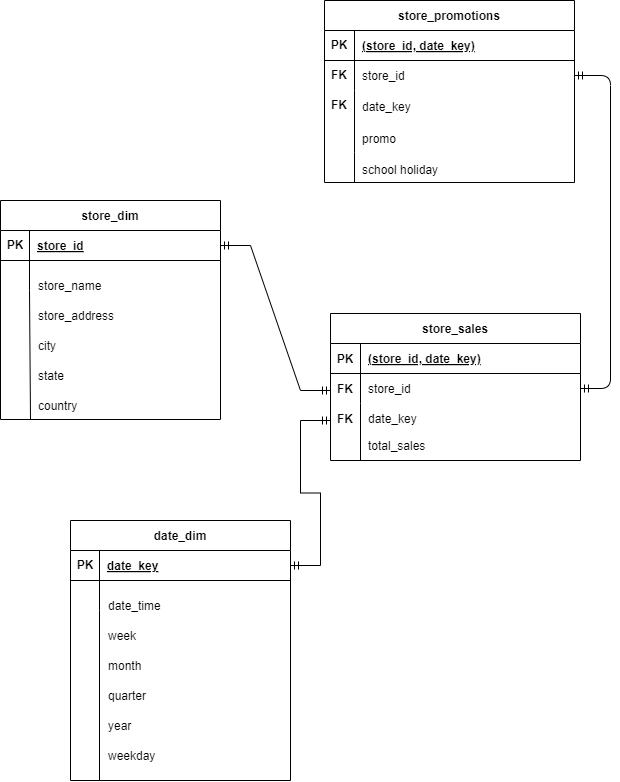

The diagram above was exported from draw.io. Its source (the exported page's mxGraphModel, read from the mxfile embedded in the PNG):
<mxGraphModel dx="1801" dy="1050" grid="1" gridSize="10" guides="1" tooltips="1" connect="1" arrows="1" fold="1" page="1" pageScale="1" pageWidth="850" pageHeight="1100" math="0" shadow="0" extFonts="Permanent Marker^https://fonts.googleapis.com/css?family=Permanent+Marker">
  <root>
    <mxCell id="0" />
    <mxCell id="1" parent="0" />
    <mxCell id="C-vyLk0tnHw3VtMMgP7b-12" value="" style="edgeStyle=entityRelationEdgeStyle;endArrow=ERmandOne;startArrow=ERmandOne;endFill=0;startFill=0;exitX=1;exitY=0.5;exitDx=0;exitDy=0;" parent="1" source="C-vyLk0tnHw3VtMMgP7b-6" target="C-vyLk0tnHw3VtMMgP7b-17" edge="1">
      <mxGeometry width="100" height="100" relative="1" as="geometry">
        <mxPoint x="400" y="180" as="sourcePoint" />
        <mxPoint x="460" y="205" as="targetPoint" />
      </mxGeometry>
    </mxCell>
    <mxCell id="C-vyLk0tnHw3VtMMgP7b-13" value="store_sales" style="shape=table;startSize=30;container=1;collapsible=1;childLayout=tableLayout;fixedRows=1;rowLines=0;fontStyle=1;align=center;resizeLast=1;" parent="1" vertex="1">
      <mxGeometry x="440" y="503" width="250" height="147" as="geometry" />
    </mxCell>
    <mxCell id="C-vyLk0tnHw3VtMMgP7b-14" value="" style="shape=partialRectangle;collapsible=0;dropTarget=0;pointerEvents=0;fillColor=none;points=[[0,0.5],[1,0.5]];portConstraint=eastwest;top=0;left=0;right=0;bottom=1;" parent="C-vyLk0tnHw3VtMMgP7b-13" vertex="1">
      <mxGeometry y="30" width="250" height="30" as="geometry" />
    </mxCell>
    <mxCell id="C-vyLk0tnHw3VtMMgP7b-15" value="" style="shape=partialRectangle;overflow=hidden;connectable=0;fillColor=none;top=0;left=0;bottom=0;right=0;fontStyle=1;" parent="C-vyLk0tnHw3VtMMgP7b-14" vertex="1">
      <mxGeometry width="30" height="30" as="geometry">
        <mxRectangle width="30" height="30" as="alternateBounds" />
      </mxGeometry>
    </mxCell>
    <mxCell id="C-vyLk0tnHw3VtMMgP7b-16" value="(store_id, date_key)" style="shape=partialRectangle;overflow=hidden;connectable=0;fillColor=none;top=0;left=0;bottom=0;right=0;align=left;spacingLeft=6;fontStyle=5;" parent="C-vyLk0tnHw3VtMMgP7b-14" vertex="1">
      <mxGeometry x="30" width="220" height="30" as="geometry">
        <mxRectangle width="220" height="30" as="alternateBounds" />
      </mxGeometry>
    </mxCell>
    <mxCell id="C-vyLk0tnHw3VtMMgP7b-17" value="" style="shape=partialRectangle;collapsible=0;dropTarget=0;pointerEvents=0;fillColor=none;points=[[0,0.5],[1,0.5]];portConstraint=eastwest;top=0;left=0;right=0;bottom=0;" parent="C-vyLk0tnHw3VtMMgP7b-13" vertex="1">
      <mxGeometry y="60" width="250" height="30" as="geometry" />
    </mxCell>
    <mxCell id="C-vyLk0tnHw3VtMMgP7b-18" value="" style="shape=partialRectangle;overflow=hidden;connectable=0;fillColor=none;top=0;left=0;bottom=0;right=0;" parent="C-vyLk0tnHw3VtMMgP7b-17" vertex="1">
      <mxGeometry width="30" height="30" as="geometry">
        <mxRectangle width="30" height="30" as="alternateBounds" />
      </mxGeometry>
    </mxCell>
    <mxCell id="C-vyLk0tnHw3VtMMgP7b-19" value="store_id" style="shape=partialRectangle;overflow=hidden;connectable=0;fillColor=none;top=0;left=0;bottom=0;right=0;align=left;spacingLeft=6;" parent="C-vyLk0tnHw3VtMMgP7b-17" vertex="1">
      <mxGeometry x="30" width="220" height="30" as="geometry">
        <mxRectangle width="220" height="30" as="alternateBounds" />
      </mxGeometry>
    </mxCell>
    <mxCell id="C-vyLk0tnHw3VtMMgP7b-20" value="" style="shape=partialRectangle;collapsible=0;dropTarget=0;pointerEvents=0;fillColor=none;points=[[0,0.5],[1,0.5]];portConstraint=eastwest;top=0;left=0;right=0;bottom=0;" parent="C-vyLk0tnHw3VtMMgP7b-13" vertex="1">
      <mxGeometry y="90" width="250" height="30" as="geometry" />
    </mxCell>
    <mxCell id="C-vyLk0tnHw3VtMMgP7b-21" value="" style="shape=partialRectangle;overflow=hidden;connectable=0;fillColor=none;top=0;left=0;bottom=0;right=0;" parent="C-vyLk0tnHw3VtMMgP7b-20" vertex="1">
      <mxGeometry width="30" height="30" as="geometry">
        <mxRectangle width="30" height="30" as="alternateBounds" />
      </mxGeometry>
    </mxCell>
    <mxCell id="C-vyLk0tnHw3VtMMgP7b-22" value="date_key" style="shape=partialRectangle;overflow=hidden;connectable=0;fillColor=none;top=0;left=0;bottom=0;right=0;align=left;spacingLeft=6;" parent="C-vyLk0tnHw3VtMMgP7b-20" vertex="1">
      <mxGeometry x="30" width="220" height="30" as="geometry">
        <mxRectangle width="220" height="30" as="alternateBounds" />
      </mxGeometry>
    </mxCell>
    <mxCell id="ksdsTG3sdfzyyeznk6aE-56" value="PK" style="shape=partialRectangle;connectable=0;fillColor=none;top=0;left=0;bottom=0;right=0;fontStyle=1;overflow=hidden;whiteSpace=wrap;html=1;" parent="1" vertex="1">
      <mxGeometry x="440" y="534" width="30" height="30" as="geometry">
        <mxRectangle width="30" height="30" as="alternateBounds" />
      </mxGeometry>
    </mxCell>
    <mxCell id="ksdsTG3sdfzyyeznk6aE-77" value="FK" style="shape=partialRectangle;connectable=0;fillColor=none;top=0;left=0;bottom=0;right=0;fontStyle=1;overflow=hidden;whiteSpace=wrap;html=1;" parent="1" vertex="1">
      <mxGeometry x="440" y="564" width="30" height="30" as="geometry">
        <mxRectangle width="30" height="30" as="alternateBounds" />
      </mxGeometry>
    </mxCell>
    <mxCell id="ksdsTG3sdfzyyeznk6aE-79" value="total_sales" style="shape=partialRectangle;overflow=hidden;connectable=0;fillColor=none;top=0;left=0;bottom=0;right=0;align=left;spacingLeft=6;" parent="1" vertex="1">
      <mxGeometry x="470" y="620" width="220" height="30" as="geometry">
        <mxRectangle width="220" height="30" as="alternateBounds" />
      </mxGeometry>
    </mxCell>
    <mxCell id="ksdsTG3sdfzyyeznk6aE-80" value="" style="endArrow=none;html=1;rounded=0;" parent="1" edge="1">
      <mxGeometry width="50" height="50" relative="1" as="geometry">
        <mxPoint x="470" y="650" as="sourcePoint" />
        <mxPoint x="470" y="620" as="targetPoint" />
      </mxGeometry>
    </mxCell>
    <mxCell id="ksdsTG3sdfzyyeznk6aE-81" value="FK" style="shape=partialRectangle;connectable=0;fillColor=none;top=0;left=0;bottom=0;right=0;fontStyle=1;overflow=hidden;whiteSpace=wrap;html=1;" parent="1" vertex="1">
      <mxGeometry x="440" y="594" width="30" height="30" as="geometry">
        <mxRectangle width="30" height="30" as="alternateBounds" />
      </mxGeometry>
    </mxCell>
    <mxCell id="ksdsTG3sdfzyyeznk6aE-87" value="" style="edgeStyle=entityRelationEdgeStyle;fontSize=12;html=1;endArrow=ERmandOne;rounded=0;exitX=1;exitY=0.5;exitDx=0;exitDy=0;startArrow=ERmandOne;startFill=0;endFill=0;" parent="1" source="C-vyLk0tnHw3VtMMgP7b-24" edge="1">
      <mxGeometry width="100" height="100" relative="1" as="geometry">
        <mxPoint x="190" y="550" as="sourcePoint" />
        <mxPoint x="440" y="580" as="targetPoint" />
      </mxGeometry>
    </mxCell>
    <mxCell id="ksdsTG3sdfzyyeznk6aE-88" value="" style="group" parent="1" vertex="1" connectable="0">
      <mxGeometry x="110" y="390" width="220" height="220" as="geometry" />
    </mxCell>
    <mxCell id="C-vyLk0tnHw3VtMMgP7b-23" value="store_dim" style="shape=table;startSize=30;container=1;collapsible=1;childLayout=tableLayout;fixedRows=1;rowLines=0;fontStyle=1;align=center;resizeLast=1;" parent="ksdsTG3sdfzyyeznk6aE-88" vertex="1">
      <mxGeometry width="220" height="219" as="geometry">
        <mxRectangle x="121" y="120" width="70" height="30" as="alternateBounds" />
      </mxGeometry>
    </mxCell>
    <mxCell id="C-vyLk0tnHw3VtMMgP7b-24" value="" style="shape=partialRectangle;collapsible=0;dropTarget=0;pointerEvents=0;fillColor=none;points=[[0,0.5],[1,0.5]];portConstraint=eastwest;top=0;left=0;right=0;bottom=1;" parent="C-vyLk0tnHw3VtMMgP7b-23" vertex="1">
      <mxGeometry y="30" width="220" height="30" as="geometry" />
    </mxCell>
    <mxCell id="C-vyLk0tnHw3VtMMgP7b-25" value="" style="shape=partialRectangle;overflow=hidden;connectable=0;fillColor=none;top=0;left=0;bottom=0;right=0;fontStyle=1;" parent="C-vyLk0tnHw3VtMMgP7b-24" vertex="1">
      <mxGeometry width="29" height="30" as="geometry">
        <mxRectangle width="29" height="30" as="alternateBounds" />
      </mxGeometry>
    </mxCell>
    <mxCell id="C-vyLk0tnHw3VtMMgP7b-26" value="store_id" style="shape=partialRectangle;overflow=hidden;connectable=0;fillColor=none;top=0;left=0;bottom=0;right=0;align=left;spacingLeft=6;fontStyle=5;strokeColor=default;" parent="C-vyLk0tnHw3VtMMgP7b-24" vertex="1">
      <mxGeometry x="29" width="191" height="30" as="geometry">
        <mxRectangle width="191" height="30" as="alternateBounds" />
      </mxGeometry>
    </mxCell>
    <mxCell id="C-vyLk0tnHw3VtMMgP7b-27" value="" style="shape=partialRectangle;collapsible=0;dropTarget=0;pointerEvents=0;fillColor=none;points=[[0,0.5],[1,0.5]];portConstraint=eastwest;top=0;left=0;right=0;bottom=0;" parent="C-vyLk0tnHw3VtMMgP7b-23" vertex="1">
      <mxGeometry y="60" width="220" height="30" as="geometry" />
    </mxCell>
    <mxCell id="C-vyLk0tnHw3VtMMgP7b-28" value="" style="shape=partialRectangle;overflow=hidden;connectable=0;fillColor=none;top=0;left=0;bottom=0;right=0;" parent="C-vyLk0tnHw3VtMMgP7b-27" vertex="1">
      <mxGeometry width="29" height="30" as="geometry">
        <mxRectangle width="29" height="30" as="alternateBounds" />
      </mxGeometry>
    </mxCell>
    <mxCell id="C-vyLk0tnHw3VtMMgP7b-29" value="" style="shape=partialRectangle;overflow=hidden;connectable=0;fillColor=none;top=0;left=0;bottom=0;right=0;align=left;spacingLeft=6;" parent="C-vyLk0tnHw3VtMMgP7b-27" vertex="1">
      <mxGeometry x="29" width="191" height="30" as="geometry">
        <mxRectangle width="191" height="30" as="alternateBounds" />
      </mxGeometry>
    </mxCell>
    <mxCell id="ksdsTG3sdfzyyeznk6aE-57" value="PK" style="shape=partialRectangle;connectable=0;fillColor=none;top=0;left=0;bottom=0;right=0;fontStyle=1;overflow=hidden;whiteSpace=wrap;html=1;" parent="ksdsTG3sdfzyyeznk6aE-88" vertex="1">
      <mxGeometry y="30" width="30" height="30" as="geometry">
        <mxRectangle width="30" height="30" as="alternateBounds" />
      </mxGeometry>
    </mxCell>
    <mxCell id="ksdsTG3sdfzyyeznk6aE-58" value="store_address" style="shape=partialRectangle;overflow=hidden;connectable=0;fillColor=none;top=0;left=0;bottom=0;right=0;align=left;spacingLeft=6;" parent="ksdsTG3sdfzyyeznk6aE-88" vertex="1">
      <mxGeometry x="30" y="100" width="180" height="30" as="geometry">
        <mxRectangle width="220" height="30" as="alternateBounds" />
      </mxGeometry>
    </mxCell>
    <mxCell id="ksdsTG3sdfzyyeznk6aE-59" value="city" style="shape=partialRectangle;overflow=hidden;connectable=0;fillColor=none;top=0;left=0;bottom=0;right=0;align=left;spacingLeft=6;" parent="ksdsTG3sdfzyyeznk6aE-88" vertex="1">
      <mxGeometry x="30" y="130" width="180" height="30" as="geometry">
        <mxRectangle width="220" height="30" as="alternateBounds" />
      </mxGeometry>
    </mxCell>
    <mxCell id="ksdsTG3sdfzyyeznk6aE-60" value="state" style="shape=partialRectangle;overflow=hidden;connectable=0;fillColor=none;top=0;left=0;bottom=0;right=0;align=left;spacingLeft=6;" parent="ksdsTG3sdfzyyeznk6aE-88" vertex="1">
      <mxGeometry x="30" y="160" width="180" height="30" as="geometry">
        <mxRectangle width="220" height="30" as="alternateBounds" />
      </mxGeometry>
    </mxCell>
    <mxCell id="ksdsTG3sdfzyyeznk6aE-61" value="country" style="shape=partialRectangle;overflow=hidden;connectable=0;fillColor=none;top=0;left=0;bottom=0;right=0;align=left;spacingLeft=6;" parent="ksdsTG3sdfzyyeznk6aE-88" vertex="1">
      <mxGeometry x="30" y="190" width="180" height="30" as="geometry">
        <mxRectangle width="220" height="30" as="alternateBounds" />
      </mxGeometry>
    </mxCell>
    <mxCell id="ksdsTG3sdfzyyeznk6aE-62" value="store_name" style="shape=partialRectangle;overflow=hidden;connectable=0;fillColor=none;top=0;left=0;bottom=0;right=0;align=left;spacingLeft=6;" parent="ksdsTG3sdfzyyeznk6aE-88" vertex="1">
      <mxGeometry x="30" y="70" width="180" height="30" as="geometry">
        <mxRectangle width="220" height="30" as="alternateBounds" />
      </mxGeometry>
    </mxCell>
    <mxCell id="ksdsTG3sdfzyyeznk6aE-63" value="" style="endArrow=none;html=1;rounded=0;" parent="ksdsTG3sdfzyyeznk6aE-88" edge="1">
      <mxGeometry width="50" height="50" relative="1" as="geometry">
        <mxPoint x="30" y="219" as="sourcePoint" />
        <mxPoint x="29" y="90" as="targetPoint" />
      </mxGeometry>
    </mxCell>
    <mxCell id="rmpFVK6eJ0-wuBvJQS-g-1" value="" style="group" parent="1" vertex="1" connectable="0">
      <mxGeometry x="180" y="710" width="220" height="260" as="geometry" />
    </mxCell>
    <mxCell id="rmpFVK6eJ0-wuBvJQS-g-2" value="date_dim" style="shape=table;startSize=30;container=1;collapsible=1;childLayout=tableLayout;fixedRows=1;rowLines=0;fontStyle=1;align=center;resizeLast=1;" parent="rmpFVK6eJ0-wuBvJQS-g-1" vertex="1">
      <mxGeometry width="220" height="260" as="geometry">
        <mxRectangle x="121" y="120" width="70" height="30" as="alternateBounds" />
      </mxGeometry>
    </mxCell>
    <mxCell id="rmpFVK6eJ0-wuBvJQS-g-3" value="" style="shape=partialRectangle;collapsible=0;dropTarget=0;pointerEvents=0;fillColor=none;points=[[0,0.5],[1,0.5]];portConstraint=eastwest;top=0;left=0;right=0;bottom=1;" parent="rmpFVK6eJ0-wuBvJQS-g-2" vertex="1">
      <mxGeometry y="30" width="220" height="30" as="geometry" />
    </mxCell>
    <mxCell id="rmpFVK6eJ0-wuBvJQS-g-4" value="" style="shape=partialRectangle;overflow=hidden;connectable=0;fillColor=none;top=0;left=0;bottom=0;right=0;fontStyle=1;" parent="rmpFVK6eJ0-wuBvJQS-g-3" vertex="1">
      <mxGeometry width="29" height="30" as="geometry">
        <mxRectangle width="29" height="30" as="alternateBounds" />
      </mxGeometry>
    </mxCell>
    <mxCell id="rmpFVK6eJ0-wuBvJQS-g-5" value="date_key" style="shape=partialRectangle;overflow=hidden;connectable=0;fillColor=none;top=0;left=0;bottom=0;right=0;align=left;spacingLeft=6;fontStyle=5;strokeColor=default;" parent="rmpFVK6eJ0-wuBvJQS-g-3" vertex="1">
      <mxGeometry x="29" width="191" height="30" as="geometry">
        <mxRectangle width="191" height="30" as="alternateBounds" />
      </mxGeometry>
    </mxCell>
    <mxCell id="rmpFVK6eJ0-wuBvJQS-g-6" value="" style="shape=partialRectangle;collapsible=0;dropTarget=0;pointerEvents=0;fillColor=none;points=[[0,0.5],[1,0.5]];portConstraint=eastwest;top=0;left=0;right=0;bottom=0;" parent="rmpFVK6eJ0-wuBvJQS-g-2" vertex="1">
      <mxGeometry y="60" width="220" height="30" as="geometry" />
    </mxCell>
    <mxCell id="rmpFVK6eJ0-wuBvJQS-g-7" value="" style="shape=partialRectangle;overflow=hidden;connectable=0;fillColor=none;top=0;left=0;bottom=0;right=0;" parent="rmpFVK6eJ0-wuBvJQS-g-6" vertex="1">
      <mxGeometry width="29" height="30" as="geometry">
        <mxRectangle width="29" height="30" as="alternateBounds" />
      </mxGeometry>
    </mxCell>
    <mxCell id="rmpFVK6eJ0-wuBvJQS-g-8" value="" style="shape=partialRectangle;overflow=hidden;connectable=0;fillColor=none;top=0;left=0;bottom=0;right=0;align=left;spacingLeft=6;" parent="rmpFVK6eJ0-wuBvJQS-g-6" vertex="1">
      <mxGeometry x="29" width="191" height="30" as="geometry">
        <mxRectangle width="191" height="30" as="alternateBounds" />
      </mxGeometry>
    </mxCell>
    <mxCell id="rmpFVK6eJ0-wuBvJQS-g-9" value="PK" style="shape=partialRectangle;connectable=0;fillColor=none;top=0;left=0;bottom=0;right=0;fontStyle=1;overflow=hidden;whiteSpace=wrap;html=1;" parent="rmpFVK6eJ0-wuBvJQS-g-1" vertex="1">
      <mxGeometry y="30" width="30" height="30" as="geometry">
        <mxRectangle width="30" height="30" as="alternateBounds" />
      </mxGeometry>
    </mxCell>
    <mxCell id="rmpFVK6eJ0-wuBvJQS-g-10" value="week" style="shape=partialRectangle;overflow=hidden;connectable=0;fillColor=none;top=0;left=0;bottom=0;right=0;align=left;spacingLeft=6;" parent="rmpFVK6eJ0-wuBvJQS-g-1" vertex="1">
      <mxGeometry x="30" y="100" width="180" height="30" as="geometry">
        <mxRectangle width="220" height="30" as="alternateBounds" />
      </mxGeometry>
    </mxCell>
    <mxCell id="rmpFVK6eJ0-wuBvJQS-g-11" value="month" style="shape=partialRectangle;overflow=hidden;connectable=0;fillColor=none;top=0;left=0;bottom=0;right=0;align=left;spacingLeft=6;" parent="rmpFVK6eJ0-wuBvJQS-g-1" vertex="1">
      <mxGeometry x="30" y="130" width="180" height="30" as="geometry">
        <mxRectangle width="220" height="30" as="alternateBounds" />
      </mxGeometry>
    </mxCell>
    <mxCell id="rmpFVK6eJ0-wuBvJQS-g-12" value="quarter" style="shape=partialRectangle;overflow=hidden;connectable=0;fillColor=none;top=0;left=0;bottom=0;right=0;align=left;spacingLeft=6;" parent="rmpFVK6eJ0-wuBvJQS-g-1" vertex="1">
      <mxGeometry x="30" y="160" width="180" height="30" as="geometry">
        <mxRectangle width="220" height="30" as="alternateBounds" />
      </mxGeometry>
    </mxCell>
    <mxCell id="rmpFVK6eJ0-wuBvJQS-g-13" value="year" style="shape=partialRectangle;overflow=hidden;connectable=0;fillColor=none;top=0;left=0;bottom=0;right=0;align=left;spacingLeft=6;" parent="rmpFVK6eJ0-wuBvJQS-g-1" vertex="1">
      <mxGeometry x="30" y="190" width="180" height="30" as="geometry">
        <mxRectangle width="220" height="30" as="alternateBounds" />
      </mxGeometry>
    </mxCell>
    <mxCell id="rmpFVK6eJ0-wuBvJQS-g-14" value="date_time    " style="shape=partialRectangle;overflow=hidden;connectable=0;fillColor=none;top=0;left=0;bottom=0;right=0;align=left;spacingLeft=6;" parent="rmpFVK6eJ0-wuBvJQS-g-1" vertex="1">
      <mxGeometry x="30" y="70" width="180" height="30" as="geometry">
        <mxRectangle width="220" height="30" as="alternateBounds" />
      </mxGeometry>
    </mxCell>
    <mxCell id="rmpFVK6eJ0-wuBvJQS-g-15" value="" style="endArrow=none;html=1;rounded=0;" parent="rmpFVK6eJ0-wuBvJQS-g-1" edge="1">
      <mxGeometry width="50" height="50" relative="1" as="geometry">
        <mxPoint x="29" y="260" as="sourcePoint" />
        <mxPoint x="29" y="90" as="targetPoint" />
      </mxGeometry>
    </mxCell>
    <mxCell id="O90v7DuIUs-0PpvifKnP-1" value="weekday" style="shape=partialRectangle;overflow=hidden;connectable=0;fillColor=none;top=0;left=0;bottom=0;right=0;align=left;spacingLeft=6;" vertex="1" parent="rmpFVK6eJ0-wuBvJQS-g-1">
      <mxGeometry x="30" y="220" width="180" height="30" as="geometry">
        <mxRectangle width="220" height="30" as="alternateBounds" />
      </mxGeometry>
    </mxCell>
    <mxCell id="O90v7DuIUs-0PpvifKnP-3" value="" style="edgeStyle=entityRelationEdgeStyle;fontSize=12;html=1;endArrow=ERmandOne;rounded=0;exitX=1;exitY=0.5;exitDx=0;exitDy=0;startArrow=ERmandOne;startFill=0;endFill=0;" edge="1" parent="1" source="rmpFVK6eJ0-wuBvJQS-g-3">
      <mxGeometry width="100" height="100" relative="1" as="geometry">
        <mxPoint x="340" y="445" as="sourcePoint" />
        <mxPoint x="440" y="610" as="targetPoint" />
      </mxGeometry>
    </mxCell>
    <mxCell id="O90v7DuIUs-0PpvifKnP-7" value="" style="group" vertex="1" connectable="0" parent="1">
      <mxGeometry x="434" y="190" width="250" height="184" as="geometry" />
    </mxCell>
    <mxCell id="ksdsTG3sdfzyyeznk6aE-26" value="" style="endArrow=none;html=1;rounded=0;" parent="O90v7DuIUs-0PpvifKnP-7" edge="1">
      <mxGeometry width="50" height="50" relative="1" as="geometry">
        <mxPoint x="30" y="152" as="sourcePoint" />
        <mxPoint x="30" y="118" as="targetPoint" />
      </mxGeometry>
    </mxCell>
    <mxCell id="ksdsTG3sdfzyyeznk6aE-27" value="school holiday" style="shape=partialRectangle;overflow=hidden;connectable=0;fillColor=none;top=0;left=0;bottom=0;right=0;align=left;spacingLeft=6;" parent="O90v7DuIUs-0PpvifKnP-7" vertex="1">
      <mxGeometry x="30" y="154" width="220" height="30" as="geometry">
        <mxRectangle width="220" height="30" as="alternateBounds" />
      </mxGeometry>
    </mxCell>
    <mxCell id="C-vyLk0tnHw3VtMMgP7b-2" value="store_promotions" style="shape=table;startSize=30;container=1;collapsible=1;childLayout=tableLayout;fixedRows=1;rowLines=0;fontStyle=1;align=center;resizeLast=1;" parent="O90v7DuIUs-0PpvifKnP-7" vertex="1">
      <mxGeometry width="250" height="182" as="geometry" />
    </mxCell>
    <mxCell id="C-vyLk0tnHw3VtMMgP7b-3" value="" style="shape=partialRectangle;collapsible=0;dropTarget=0;pointerEvents=0;fillColor=none;points=[[0,0.5],[1,0.5]];portConstraint=eastwest;top=0;left=0;right=0;bottom=1;" parent="C-vyLk0tnHw3VtMMgP7b-2" vertex="1">
      <mxGeometry y="30" width="250" height="30" as="geometry" />
    </mxCell>
    <mxCell id="C-vyLk0tnHw3VtMMgP7b-4" value="" style="shape=partialRectangle;overflow=hidden;connectable=0;fillColor=none;top=0;left=0;bottom=0;right=0;fontStyle=1;" parent="C-vyLk0tnHw3VtMMgP7b-3" vertex="1">
      <mxGeometry width="30" height="30" as="geometry">
        <mxRectangle width="30" height="30" as="alternateBounds" />
      </mxGeometry>
    </mxCell>
    <mxCell id="C-vyLk0tnHw3VtMMgP7b-5" value="(store_id, date_key)" style="shape=partialRectangle;overflow=hidden;connectable=0;fillColor=none;top=0;left=0;bottom=0;right=0;align=left;spacingLeft=6;fontStyle=5;" parent="C-vyLk0tnHw3VtMMgP7b-3" vertex="1">
      <mxGeometry x="30" width="220" height="30" as="geometry">
        <mxRectangle width="220" height="30" as="alternateBounds" />
      </mxGeometry>
    </mxCell>
    <mxCell id="C-vyLk0tnHw3VtMMgP7b-6" value="" style="shape=partialRectangle;collapsible=0;dropTarget=0;pointerEvents=0;fillColor=none;points=[[0,0.5],[1,0.5]];portConstraint=eastwest;top=0;left=0;right=0;bottom=0;" parent="C-vyLk0tnHw3VtMMgP7b-2" vertex="1">
      <mxGeometry y="60" width="250" height="30" as="geometry" />
    </mxCell>
    <mxCell id="C-vyLk0tnHw3VtMMgP7b-7" value="" style="shape=partialRectangle;overflow=hidden;connectable=0;fillColor=none;top=0;left=0;bottom=0;right=0;" parent="C-vyLk0tnHw3VtMMgP7b-6" vertex="1">
      <mxGeometry width="30" height="30" as="geometry">
        <mxRectangle width="30" height="30" as="alternateBounds" />
      </mxGeometry>
    </mxCell>
    <mxCell id="C-vyLk0tnHw3VtMMgP7b-8" value="store_id" style="shape=partialRectangle;overflow=hidden;connectable=0;fillColor=none;top=0;left=0;bottom=0;right=0;align=left;spacingLeft=6;" parent="C-vyLk0tnHw3VtMMgP7b-6" vertex="1">
      <mxGeometry x="30" width="220" height="30" as="geometry">
        <mxRectangle width="220" height="30" as="alternateBounds" />
      </mxGeometry>
    </mxCell>
    <mxCell id="C-vyLk0tnHw3VtMMgP7b-9" value="" style="shape=partialRectangle;collapsible=0;dropTarget=0;pointerEvents=0;fillColor=none;points=[[0,0.5],[1,0.5]];portConstraint=eastwest;top=0;left=0;right=0;bottom=0;" parent="C-vyLk0tnHw3VtMMgP7b-2" vertex="1">
      <mxGeometry y="90" width="250" height="32" as="geometry" />
    </mxCell>
    <mxCell id="C-vyLk0tnHw3VtMMgP7b-10" value="" style="shape=partialRectangle;overflow=hidden;connectable=0;fillColor=none;top=0;left=0;bottom=0;right=0;" parent="C-vyLk0tnHw3VtMMgP7b-9" vertex="1">
      <mxGeometry width="30" height="32" as="geometry">
        <mxRectangle width="30" height="32" as="alternateBounds" />
      </mxGeometry>
    </mxCell>
    <mxCell id="C-vyLk0tnHw3VtMMgP7b-11" value="date_key" style="shape=partialRectangle;overflow=hidden;connectable=0;fillColor=none;top=0;left=0;bottom=0;right=0;align=left;spacingLeft=6;" parent="C-vyLk0tnHw3VtMMgP7b-9" vertex="1">
      <mxGeometry x="30" width="220" height="32" as="geometry">
        <mxRectangle width="220" height="32" as="alternateBounds" />
      </mxGeometry>
    </mxCell>
    <mxCell id="ksdsTG3sdfzyyeznk6aE-41" value="" style="endArrow=none;html=1;rounded=0;" parent="O90v7DuIUs-0PpvifKnP-7" edge="1">
      <mxGeometry width="50" height="50" relative="1" as="geometry">
        <mxPoint x="30" y="162" as="sourcePoint" />
        <mxPoint x="30" y="152" as="targetPoint" />
        <Array as="points">
          <mxPoint x="30" y="182" />
        </Array>
      </mxGeometry>
    </mxCell>
    <mxCell id="ksdsTG3sdfzyyeznk6aE-55" value="PK" style="shape=partialRectangle;connectable=0;fillColor=none;top=0;left=0;bottom=0;right=0;fontStyle=1;overflow=hidden;whiteSpace=wrap;html=1;" parent="O90v7DuIUs-0PpvifKnP-7" vertex="1">
      <mxGeometry y="30" width="30" height="30" as="geometry">
        <mxRectangle width="30" height="30" as="alternateBounds" />
      </mxGeometry>
    </mxCell>
    <mxCell id="O90v7DuIUs-0PpvifKnP-4" value="promo" style="shape=partialRectangle;overflow=hidden;connectable=0;fillColor=none;top=0;left=0;bottom=0;right=0;align=left;spacingLeft=6;" vertex="1" parent="O90v7DuIUs-0PpvifKnP-7">
      <mxGeometry x="30" y="122" width="220" height="32" as="geometry">
        <mxRectangle width="220" height="32" as="alternateBounds" />
      </mxGeometry>
    </mxCell>
    <mxCell id="O90v7DuIUs-0PpvifKnP-5" value="FK" style="shape=partialRectangle;connectable=0;fillColor=none;top=0;left=0;bottom=0;right=0;fontStyle=1;overflow=hidden;whiteSpace=wrap;html=1;" vertex="1" parent="O90v7DuIUs-0PpvifKnP-7">
      <mxGeometry y="60" width="30" height="30" as="geometry">
        <mxRectangle width="30" height="30" as="alternateBounds" />
      </mxGeometry>
    </mxCell>
    <mxCell id="O90v7DuIUs-0PpvifKnP-6" value="FK" style="shape=partialRectangle;connectable=0;fillColor=none;top=0;left=0;bottom=0;right=0;fontStyle=1;overflow=hidden;whiteSpace=wrap;html=1;" vertex="1" parent="O90v7DuIUs-0PpvifKnP-7">
      <mxGeometry y="90" width="30" height="30" as="geometry">
        <mxRectangle width="30" height="30" as="alternateBounds" />
      </mxGeometry>
    </mxCell>
  </root>
</mxGraphModel>